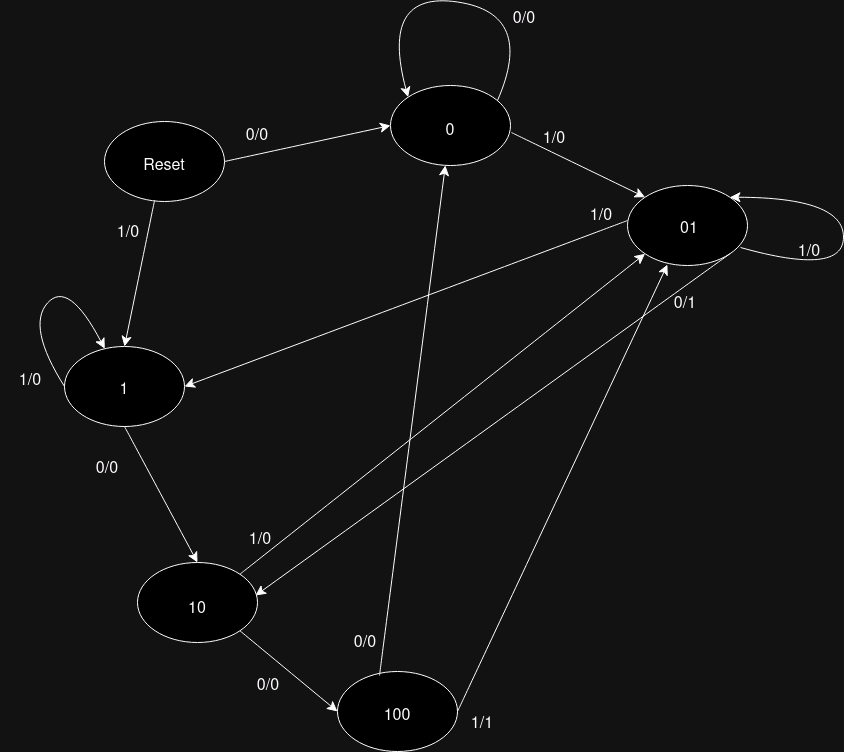

The diagram above was exported from draw.io. Its source (the exported page's mxGraphModel, read from the mxfile embedded in the PNG):
<mxGraphModel dx="1367" dy="1245" grid="0" gridSize="10" guides="1" tooltips="1" connect="1" arrows="1" fold="1" page="0" pageScale="1" pageWidth="850" pageHeight="1100" math="0" shadow="0">
  <root>
    <mxCell id="0" />
    <mxCell id="1" parent="0" />
    <mxCell id="kWJXaLP-B8mAEE0-A7sb-1" value="" style="ellipse;whiteSpace=wrap;html=1;" vertex="1" parent="1">
      <mxGeometry x="-210" y="-160" width="120" height="80" as="geometry" />
    </mxCell>
    <mxCell id="kWJXaLP-B8mAEE0-A7sb-2" value="" style="ellipse;whiteSpace=wrap;html=1;" vertex="1" parent="1">
      <mxGeometry x="76" y="-196" width="120" height="80" as="geometry" />
    </mxCell>
    <mxCell id="kWJXaLP-B8mAEE0-A7sb-3" value="" style="ellipse;whiteSpace=wrap;html=1;" vertex="1" parent="1">
      <mxGeometry x="-250" y="65" width="120" height="80" as="geometry" />
    </mxCell>
    <mxCell id="kWJXaLP-B8mAEE0-A7sb-4" value="" style="endArrow=classic;html=1;rounded=0;fontSize=12;startSize=8;endSize=8;curved=1;exitX=1;exitY=0.5;exitDx=0;exitDy=0;entryX=0;entryY=0.5;entryDx=0;entryDy=0;" edge="1" parent="1" source="kWJXaLP-B8mAEE0-A7sb-1" target="kWJXaLP-B8mAEE0-A7sb-2">
      <mxGeometry width="50" height="50" relative="1" as="geometry">
        <mxPoint x="175" y="225" as="sourcePoint" />
        <mxPoint x="225" y="175" as="targetPoint" />
      </mxGeometry>
    </mxCell>
    <mxCell id="kWJXaLP-B8mAEE0-A7sb-5" value="0/0" style="text;strokeColor=none;fillColor=none;html=1;align=center;verticalAlign=middle;whiteSpace=wrap;rounded=0;fontSize=16;" vertex="1" parent="1">
      <mxGeometry x="-87" y="-160" width="60" height="30" as="geometry" />
    </mxCell>
    <mxCell id="kWJXaLP-B8mAEE0-A7sb-8" value="" style="endArrow=classic;html=1;rounded=0;fontSize=12;startSize=8;endSize=8;curved=1;exitX=0.417;exitY=0.988;exitDx=0;exitDy=0;exitPerimeter=0;entryX=0.5;entryY=0;entryDx=0;entryDy=0;" edge="1" parent="1" source="kWJXaLP-B8mAEE0-A7sb-1" target="kWJXaLP-B8mAEE0-A7sb-3">
      <mxGeometry width="50" height="50" relative="1" as="geometry">
        <mxPoint x="175" y="225" as="sourcePoint" />
        <mxPoint x="225" y="175" as="targetPoint" />
      </mxGeometry>
    </mxCell>
    <mxCell id="kWJXaLP-B8mAEE0-A7sb-9" value="1/0" style="text;strokeColor=none;fillColor=none;html=1;align=center;verticalAlign=middle;whiteSpace=wrap;rounded=0;fontSize=16;" vertex="1" parent="1">
      <mxGeometry x="-216" y="-63" width="60" height="30" as="geometry" />
    </mxCell>
    <mxCell id="kWJXaLP-B8mAEE0-A7sb-10" value="" style="ellipse;whiteSpace=wrap;html=1;" vertex="1" parent="1">
      <mxGeometry x="313" y="-96" width="120" height="80" as="geometry" />
    </mxCell>
    <mxCell id="kWJXaLP-B8mAEE0-A7sb-11" value="" style="endArrow=classic;html=1;rounded=0;fontSize=12;startSize=8;endSize=8;curved=1;exitX=1.008;exitY=0.588;exitDx=0;exitDy=0;exitPerimeter=0;entryX=0;entryY=0;entryDx=0;entryDy=0;" edge="1" parent="1" source="kWJXaLP-B8mAEE0-A7sb-2" target="kWJXaLP-B8mAEE0-A7sb-10">
      <mxGeometry width="50" height="50" relative="1" as="geometry">
        <mxPoint x="175" y="225" as="sourcePoint" />
        <mxPoint x="225" y="175" as="targetPoint" />
      </mxGeometry>
    </mxCell>
    <mxCell id="kWJXaLP-B8mAEE0-A7sb-13" value="0/0" style="text;strokeColor=none;fillColor=none;html=1;align=center;verticalAlign=middle;whiteSpace=wrap;rounded=0;fontSize=16;" vertex="1" parent="1">
      <mxGeometry x="180" y="-277" width="60" height="30" as="geometry" />
    </mxCell>
    <mxCell id="kWJXaLP-B8mAEE0-A7sb-14" value="1/0" style="text;strokeColor=none;fillColor=none;html=1;align=center;verticalAlign=middle;whiteSpace=wrap;rounded=0;fontSize=16;" vertex="1" parent="1">
      <mxGeometry x="210" y="-157" width="60" height="30" as="geometry" />
    </mxCell>
    <mxCell id="kWJXaLP-B8mAEE0-A7sb-15" value="" style="endArrow=classic;html=1;rounded=0;fontSize=12;startSize=8;endSize=8;curved=1;exitX=0;exitY=0.438;exitDx=0;exitDy=0;exitPerimeter=0;entryX=1;entryY=0.5;entryDx=0;entryDy=0;" edge="1" parent="1" source="kWJXaLP-B8mAEE0-A7sb-10" target="kWJXaLP-B8mAEE0-A7sb-3">
      <mxGeometry width="50" height="50" relative="1" as="geometry">
        <mxPoint x="175" y="225" as="sourcePoint" />
        <mxPoint x="225" y="175" as="targetPoint" />
      </mxGeometry>
    </mxCell>
    <mxCell id="kWJXaLP-B8mAEE0-A7sb-16" value="1/0" style="text;strokeColor=none;fillColor=none;html=1;align=center;verticalAlign=middle;whiteSpace=wrap;rounded=0;fontSize=16;" vertex="1" parent="1">
      <mxGeometry x="257" y="-80" width="60" height="30" as="geometry" />
    </mxCell>
    <mxCell id="kWJXaLP-B8mAEE0-A7sb-18" value="" style="endArrow=classic;html=1;rounded=0;fontSize=12;startSize=8;endSize=8;curved=1;exitX=1;exitY=1;exitDx=0;exitDy=0;entryX=0.983;entryY=0.413;entryDx=0;entryDy=0;entryPerimeter=0;" edge="1" parent="1" source="kWJXaLP-B8mAEE0-A7sb-10" target="kWJXaLP-B8mAEE0-A7sb-24">
      <mxGeometry width="50" height="50" relative="1" as="geometry">
        <mxPoint x="175" y="225" as="sourcePoint" />
        <mxPoint x="225" y="175" as="targetPoint" />
      </mxGeometry>
    </mxCell>
    <mxCell id="kWJXaLP-B8mAEE0-A7sb-19" value="0/1" style="text;strokeColor=none;fillColor=none;html=1;align=center;verticalAlign=middle;whiteSpace=wrap;rounded=0;fontSize=16;" vertex="1" parent="1">
      <mxGeometry x="341" y="8" width="60" height="30" as="geometry" />
    </mxCell>
    <mxCell id="kWJXaLP-B8mAEE0-A7sb-24" value="" style="ellipse;whiteSpace=wrap;html=1;" vertex="1" parent="1">
      <mxGeometry x="-177" y="281" width="120" height="80" as="geometry" />
    </mxCell>
    <mxCell id="kWJXaLP-B8mAEE0-A7sb-25" value="" style="endArrow=classic;html=1;rounded=0;fontSize=12;startSize=8;endSize=8;curved=1;exitX=0.5;exitY=1;exitDx=0;exitDy=0;entryX=0.5;entryY=0;entryDx=0;entryDy=0;" edge="1" parent="1" source="kWJXaLP-B8mAEE0-A7sb-3" target="kWJXaLP-B8mAEE0-A7sb-24">
      <mxGeometry width="50" height="50" relative="1" as="geometry">
        <mxPoint x="175" y="225" as="sourcePoint" />
        <mxPoint x="225" y="175" as="targetPoint" />
      </mxGeometry>
    </mxCell>
    <mxCell id="kWJXaLP-B8mAEE0-A7sb-26" value="0/0" style="text;strokeColor=none;fillColor=none;html=1;align=center;verticalAlign=middle;whiteSpace=wrap;rounded=0;fontSize=16;" vertex="1" parent="1">
      <mxGeometry x="-237" y="173" width="60" height="30" as="geometry" />
    </mxCell>
    <mxCell id="kWJXaLP-B8mAEE0-A7sb-27" value="" style="ellipse;whiteSpace=wrap;html=1;" vertex="1" parent="1">
      <mxGeometry x="23" y="390" width="120" height="80" as="geometry" />
    </mxCell>
    <mxCell id="kWJXaLP-B8mAEE0-A7sb-28" value="" style="endArrow=classic;html=1;rounded=0;fontSize=12;startSize=8;endSize=8;curved=1;exitX=1;exitY=1;exitDx=0;exitDy=0;entryX=0;entryY=0.5;entryDx=0;entryDy=0;" edge="1" parent="1" source="kWJXaLP-B8mAEE0-A7sb-24" target="kWJXaLP-B8mAEE0-A7sb-27">
      <mxGeometry width="50" height="50" relative="1" as="geometry">
        <mxPoint x="175" y="225" as="sourcePoint" />
        <mxPoint x="225" y="175" as="targetPoint" />
      </mxGeometry>
    </mxCell>
    <mxCell id="kWJXaLP-B8mAEE0-A7sb-29" value="0/0" style="text;strokeColor=none;fillColor=none;html=1;align=center;verticalAlign=middle;whiteSpace=wrap;rounded=0;fontSize=16;" vertex="1" parent="1">
      <mxGeometry x="-76" y="390" width="60" height="30" as="geometry" />
    </mxCell>
    <mxCell id="kWJXaLP-B8mAEE0-A7sb-31" value="" style="endArrow=classic;html=1;rounded=0;fontSize=12;startSize=8;endSize=8;curved=1;exitX=1;exitY=0.5;exitDx=0;exitDy=0;entryX=0.333;entryY=0.988;entryDx=0;entryDy=0;entryPerimeter=0;" edge="1" parent="1" source="kWJXaLP-B8mAEE0-A7sb-27" target="kWJXaLP-B8mAEE0-A7sb-10">
      <mxGeometry width="50" height="50" relative="1" as="geometry">
        <mxPoint x="175" y="225" as="sourcePoint" />
        <mxPoint x="225" y="175" as="targetPoint" />
      </mxGeometry>
    </mxCell>
    <mxCell id="kWJXaLP-B8mAEE0-A7sb-32" value="1/1" style="text;strokeColor=none;fillColor=none;html=1;align=center;verticalAlign=middle;whiteSpace=wrap;rounded=0;fontSize=16;" vertex="1" parent="1">
      <mxGeometry x="138" y="428" width="60" height="30" as="geometry" />
    </mxCell>
    <mxCell id="kWJXaLP-B8mAEE0-A7sb-33" value="0" style="text;strokeColor=none;fillColor=none;html=1;align=center;verticalAlign=middle;whiteSpace=wrap;rounded=0;fontSize=16;" vertex="1" parent="1">
      <mxGeometry x="106" y="-165" width="60" height="30" as="geometry" />
    </mxCell>
    <mxCell id="kWJXaLP-B8mAEE0-A7sb-34" value="01" style="text;strokeColor=none;fillColor=none;html=1;align=center;verticalAlign=middle;whiteSpace=wrap;rounded=0;fontSize=16;" vertex="1" parent="1">
      <mxGeometry x="345" y="-67" width="60" height="30" as="geometry" />
    </mxCell>
    <mxCell id="kWJXaLP-B8mAEE0-A7sb-36" value="1" style="text;strokeColor=none;fillColor=none;html=1;align=center;verticalAlign=middle;whiteSpace=wrap;rounded=0;fontSize=16;" vertex="1" parent="1">
      <mxGeometry x="-220" y="94" width="60" height="30" as="geometry" />
    </mxCell>
    <mxCell id="kWJXaLP-B8mAEE0-A7sb-37" value="10" style="text;strokeColor=none;fillColor=none;html=1;align=center;verticalAlign=middle;whiteSpace=wrap;rounded=0;fontSize=16;" vertex="1" parent="1">
      <mxGeometry x="-147" y="313" width="60" height="30" as="geometry" />
    </mxCell>
    <mxCell id="kWJXaLP-B8mAEE0-A7sb-40" value="100" style="text;strokeColor=none;fillColor=none;html=1;align=center;verticalAlign=middle;whiteSpace=wrap;rounded=0;fontSize=16;" vertex="1" parent="1">
      <mxGeometry x="53" y="420" width="60" height="30" as="geometry" />
    </mxCell>
    <mxCell id="kWJXaLP-B8mAEE0-A7sb-42" value="" style="curved=1;endArrow=classic;html=1;rounded=0;fontSize=12;startSize=8;endSize=8;entryX=0;entryY=0;entryDx=0;entryDy=0;" edge="1" parent="1" target="kWJXaLP-B8mAEE0-A7sb-2">
      <mxGeometry width="50" height="50" relative="1" as="geometry">
        <mxPoint x="183" y="-181" as="sourcePoint" />
        <mxPoint x="233" y="-231" as="targetPoint" />
        <Array as="points">
          <mxPoint x="221" y="-268" />
          <mxPoint x="65" y="-291" />
        </Array>
      </mxGeometry>
    </mxCell>
    <mxCell id="kWJXaLP-B8mAEE0-A7sb-43" value="" style="curved=1;endArrow=classic;html=1;rounded=0;fontSize=12;startSize=8;endSize=8;entryX=1;entryY=0;entryDx=0;entryDy=0;exitX=0.942;exitY=0.775;exitDx=0;exitDy=0;exitPerimeter=0;" edge="1" parent="1" source="kWJXaLP-B8mAEE0-A7sb-10" target="kWJXaLP-B8mAEE0-A7sb-10">
      <mxGeometry width="50" height="50" relative="1" as="geometry">
        <mxPoint x="531" y="131" as="sourcePoint" />
        <mxPoint x="581" y="81" as="targetPoint" />
        <Array as="points">
          <mxPoint x="529" y="-5" />
          <mxPoint x="529" y="-84" />
        </Array>
      </mxGeometry>
    </mxCell>
    <mxCell id="kWJXaLP-B8mAEE0-A7sb-44" value="1/0" style="text;strokeColor=none;fillColor=none;html=1;align=center;verticalAlign=middle;whiteSpace=wrap;rounded=0;fontSize=16;" vertex="1" parent="1">
      <mxGeometry x="465" y="-44" width="60" height="30" as="geometry" />
    </mxCell>
    <mxCell id="kWJXaLP-B8mAEE0-A7sb-47" value="" style="curved=1;endArrow=classic;html=1;rounded=0;fontSize=12;startSize=8;endSize=8;exitX=0;exitY=0.5;exitDx=0;exitDy=0;" edge="1" parent="1" source="kWJXaLP-B8mAEE0-A7sb-3" target="kWJXaLP-B8mAEE0-A7sb-3">
      <mxGeometry width="50" height="50" relative="1" as="geometry">
        <mxPoint x="-281" y="28" as="sourcePoint" />
        <mxPoint x="-231" y="-22" as="targetPoint" />
        <Array as="points">
          <mxPoint x="-288" y="45" />
          <mxPoint x="-246" y="-2" />
        </Array>
      </mxGeometry>
    </mxCell>
    <mxCell id="kWJXaLP-B8mAEE0-A7sb-48" value="&lt;div&gt;1/0&lt;/div&gt;" style="text;strokeColor=none;fillColor=none;html=1;align=center;verticalAlign=middle;whiteSpace=wrap;rounded=0;fontSize=16;" vertex="1" parent="1">
      <mxGeometry x="-314" y="85" width="60" height="30" as="geometry" />
    </mxCell>
    <mxCell id="kWJXaLP-B8mAEE0-A7sb-49" value="" style="endArrow=classic;html=1;rounded=0;fontSize=12;startSize=8;endSize=8;curved=1;exitX=1;exitY=0;exitDx=0;exitDy=0;entryX=0;entryY=1;entryDx=0;entryDy=0;" edge="1" parent="1" source="kWJXaLP-B8mAEE0-A7sb-24" target="kWJXaLP-B8mAEE0-A7sb-10">
      <mxGeometry width="50" height="50" relative="1" as="geometry">
        <mxPoint x="175" y="148" as="sourcePoint" />
        <mxPoint x="225" y="98" as="targetPoint" />
      </mxGeometry>
    </mxCell>
    <mxCell id="kWJXaLP-B8mAEE0-A7sb-50" value="&lt;div&gt;1/0&lt;/div&gt;" style="text;strokeColor=none;fillColor=none;html=1;align=center;verticalAlign=middle;whiteSpace=wrap;rounded=0;fontSize=16;" vertex="1" parent="1">
      <mxGeometry x="-84" y="244" width="60" height="30" as="geometry" />
    </mxCell>
    <mxCell id="kWJXaLP-B8mAEE0-A7sb-51" value="" style="endArrow=classic;html=1;rounded=0;fontSize=12;startSize=8;endSize=8;curved=1;exitX=0.35;exitY=0.05;exitDx=0;exitDy=0;exitPerimeter=0;" edge="1" parent="1" source="kWJXaLP-B8mAEE0-A7sb-27" target="kWJXaLP-B8mAEE0-A7sb-2">
      <mxGeometry width="50" height="50" relative="1" as="geometry">
        <mxPoint x="175" y="148" as="sourcePoint" />
        <mxPoint x="225" y="98" as="targetPoint" />
      </mxGeometry>
    </mxCell>
    <mxCell id="kWJXaLP-B8mAEE0-A7sb-52" value="0/0" style="text;strokeColor=none;fillColor=none;html=1;align=center;verticalAlign=middle;whiteSpace=wrap;rounded=0;fontSize=16;" vertex="1" parent="1">
      <mxGeometry x="21" y="347" width="60" height="30" as="geometry" />
    </mxCell>
    <mxCell id="kWJXaLP-B8mAEE0-A7sb-64" value="Reset" style="text;strokeColor=none;fillColor=none;html=1;align=center;verticalAlign=middle;whiteSpace=wrap;rounded=0;fontSize=16;" vertex="1" parent="1">
      <mxGeometry x="-180" y="-130" width="60" height="30" as="geometry" />
    </mxCell>
  </root>
</mxGraphModel>